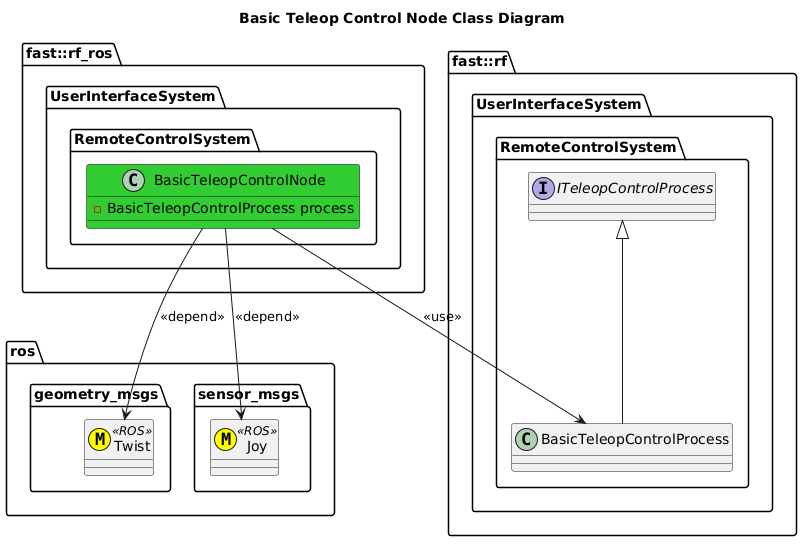

The diagram above was rendered by PlantUML. Its source (embedded in the PNG):
@startuml
title Basic Teleop Control Node Class Diagram

namespace ros {
  namespace geometry_msgs {
    class Twist <<(M,#FFFF00)>> <<ROS>>
  }
  namespace sensor_msgs {
    class Joy <<(M,#FFFF00)>> <<ROS>>
  }
}
namespace fast::rf {
    namespace UserInterfaceSystem {
        namespace RemoteControlSystem {
            interface ITeleopControlProcess
            class BasicTeleopControlProcess
            BasicTeleopControlProcess -up-|> ITeleopControlProcess
        }
    }
}
namespace fast::rf_ros {
   namespace UserInterfaceSystem {
        namespace RemoteControlSystem {
            class BasicTeleopControlNode #LimeGreen {
                -BasicTeleopControlProcess process
            }
            BasicTeleopControlNode --> BasicTeleopControlProcess: <<use>>
            BasicTeleopControlNode --> Twist: <<depend>>
            BasicTeleopControlNode --> Joy: <<depend>>
        }
    }
}
@enduml